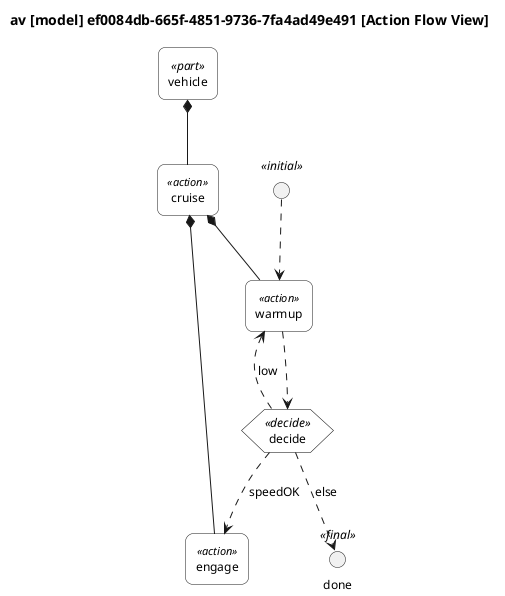

The diagram above was rendered by PlantUML. Its source (embedded in the PNG):
@startuml

skinparam monochrome true
skinparam wrapWidth 300
skinparam defaultFontSize 12
skinparam defaultFontName Helvetica

skinparam rectangle<<action def>> {
    RoundCorner 0
    BackgroundColor white
}
skinparam rectangle<<action>> {
    RoundCorner 15
    BackgroundColor white
}
skinparam rectangle<<flow def>> {
    RoundCorner 0
    BackgroundColor white
}
skinparam rectangle<<flow>> {
    RoundCorner 15
    BackgroundColor white
}
skinparam rectangle<<attribute def>> {
    RoundCorner 0
    BackgroundColor white
}
skinparam rectangle<<attribute>> {
    RoundCorner 15
    BackgroundColor white
}
skinparam rectangle<<port def>> {
    RoundCorner 0
    BackgroundColor white
}
skinparam rectangle<<port>> {
    RoundCorner 15
    BackgroundColor white
}
skinparam rectangle<<part def>> {
    RoundCorner 0
    BackgroundColor white
}
skinparam rectangle<<part>> {
    RoundCorner 15
    BackgroundColor white
}

' Swim lane styling for actions
skinparam rectangle<<action def>> {
    StereotypeFontSize 11
}
skinparam rectangle<<action>> {
    StereotypeFontSize 11
}
' Control nodes (initial/final/decision/merge/fork/join)
skinparam circle<<initial>> {
    BackgroundColor black
    BorderColor black
}
skinparam circle<<final>> {
    BackgroundColor white
    BorderColor black
}
skinparam hexagon {
    BackgroundColor white
    BorderColor black
}

top to bottom direction

title av [model] ef0084db-665f-4851-9736-7fa4ad49e491 [Action Flow View]

hide circle

rectangle "vehicle" as E1 <<part>>
rectangle "cruise" as E2 <<action>>
rectangle "warmup" as E4 <<action>>
rectangle "engage" as E5 <<action>>

E1 *-- E2
E2 *-- E4
E2 *-- E5


circle " " as CN1 <<initial>>
CN1 ..> E4
hexagon "decide" as CN2 <<decide>>
E4 ..> CN2
CN2 ..> E5 : speedOK
CN2 ..> E4 : low
circle "done" as CN3 <<final>>
CN2 ..> CN3 : else


@enduml